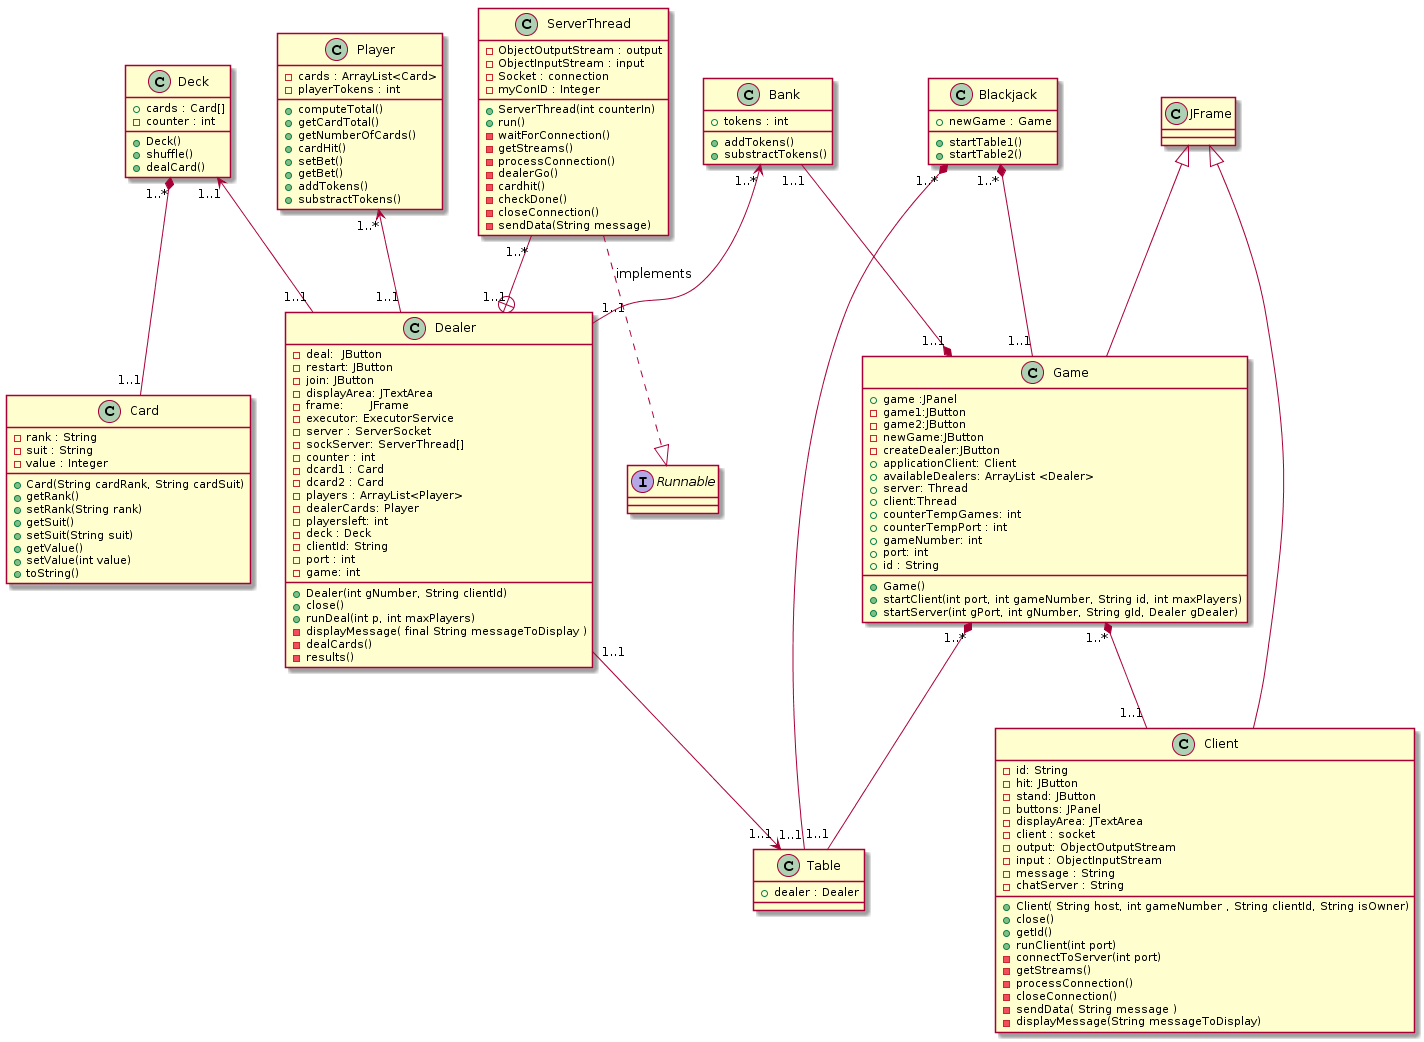

The diagram above was rendered by PlantUML. Its source (embedded in the PNG):
@startuml
Blackjack "1..*" *-- "1..1" Game
class Blackjack{
+newGame : Game
+startTable1()
+startTable2()
}


Game "1..*"*-- "1..1" Table
Game "1..*"*-- "1..1" Client
class Game{
+game :JPanel
-game1:JButton 
-game2:JButton 
-newGame:JButton 
-createDealer:JButton 
+applicationClient: Client
+availableDealers: ArrayList <Dealer>
+server: Thread
+client:Thread
+counterTempGames: int
+counterTempPort : int
+gameNumber: int
+port: int
+id : String
+Game()
+startClient(int port, int gameNumber, String id, int maxPlayers)
+startServer(int gPort, int gNumber, String gId, Dealer gDealer)
}


ServerThread "1..*" --+ "1..1" Dealer
class ServerThread{
-ObjectOutputStream : output
-ObjectInputStream : input
-Socket : connection
-myConID : Integer
+ServerThread(int counterIn)
+run()
-waitForConnection()
-getStreams()
-processConnection()
-dealerGo()
-cardhit()
-checkDone()
-closeConnection()
-sendData(String message)
}


ServerThread ..|> Runnable : implements
interface Runnable



class Client{
-id: String
-hit: JButton
-stand: JButton
-buttons: JPanel
-displayArea: JTextArea
-client : socket
-output: ObjectOutputStream
-input : ObjectInputStream
-message : String
-chatServer : String
+Client( String host, int gameNumber , String clientId, String isOwner)
+close()
+getId()
+runClient(int port)
-connectToServer(int port)
-getStreams()
-processConnection()
-closeConnection()
-sendData( String message )
-displayMessage(String messageToDisplay)
}

Player "1..*" <-- "1..1" Dealer
class Player{
-cards : ArrayList<Card>
-playerTokens : int
+computeTotal()
+getCardTotal()
+getNumberOfCards()
+cardHit()
+setBet()
+getBet()
+addTokens()
+substractTokens()
}



Dealer "1..1" --> "1..1" Table
Table "1..1" --* "1..*" Blackjack

class Table{
+dealer : Dealer
}




Deck "1..1" <-- "1..1" Dealer
class Dealer{

-deal:  JButton 
-restart: JButton 
-join: JButton
-displayArea: JTextArea
-frame:	JFrame 
-executor: ExecutorService 
-server : ServerSocket
-sockServer: ServerThread[] 
-counter : int
-dcard1 : Card
-dcard2 : Card
-players : ArrayList<Player>
-dealerCards: Player
-playersleft: int
-deck : Deck
-clientId: String
-port : int 
-game: int
+Dealer(int gNumber, String clientId)
+close()
+runDeal(int p, int maxPlayers)
-displayMessage( final String messageToDisplay )
-dealCards()
-results()
}



class Card{
-rank : String
-suit : String
-value : Integer
+Card(String cardRank, String cardSuit)
+getRank()
+setRank(String rank)
+getSuit()
+setSuit(String suit)
+getValue()
+setValue(int value)
+toString()
}



Deck "1..*" *-- "1..1" Card

class Deck{
+cards : Card[]
-counter : int
+Deck()
+shuffle()
+dealCard()
}


Bank "1..1" --* "1..1" Game
Bank "1..*" <-- "1..1" Dealer

class Bank{
+tokens : int
+addTokens()
+substractTokens()
}


JFrame <|-- Game
JFrame <|-- Client
class JFrame{
}
@enduml